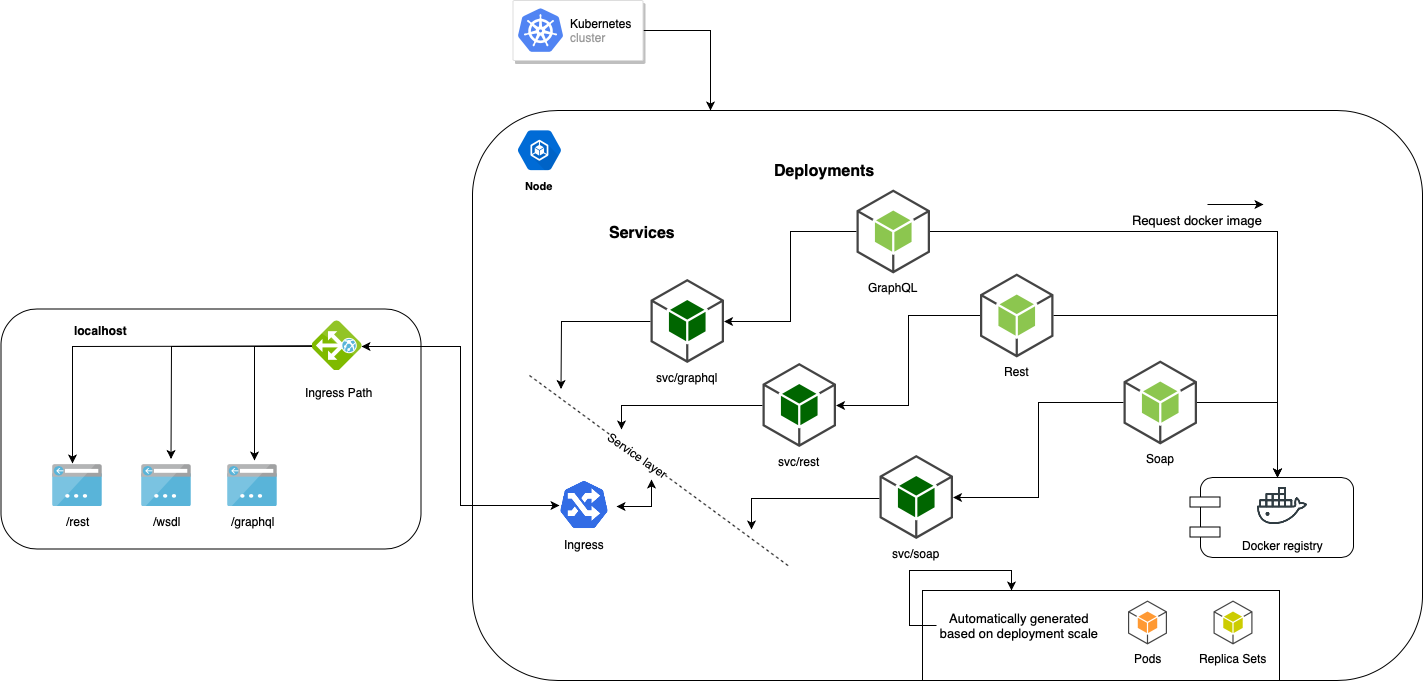

The diagram above was exported from draw.io. Its source (the exported page's mxGraphModel, read from the mxfile embedded in the PNG):
<mxGraphModel dx="871" dy="558" grid="1" gridSize="10" guides="1" tooltips="1" connect="1" arrows="1" fold="1" page="1" pageScale="1" pageWidth="827" pageHeight="1169" math="0" shadow="0">
  <root>
    <mxCell id="0" />
    <mxCell id="1" parent="0" />
    <mxCell id="dZPkDVBJ4qQtl55jVeP_-97" value="" style="whiteSpace=wrap;html=1;rounded=1;fontSize=12;glass=0;fillColor=none;" parent="1" vertex="1">
      <mxGeometry x="563" y="190" width="950" height="570" as="geometry" />
    </mxCell>
    <mxCell id="FlB3fdECJ4aAKbNGTptW-7" style="edgeStyle=orthogonalEdgeStyle;rounded=0;orthogonalLoop=1;jettySize=auto;html=1;exitX=0.25;exitY=0;exitDx=0;exitDy=0;startArrow=classic;startFill=1;endArrow=none;endFill=0;fontSize=13;entryX=0;entryY=0.5;entryDx=0;entryDy=0;" parent="1" source="FlB3fdECJ4aAKbNGTptW-6" target="FlB3fdECJ4aAKbNGTptW-5" edge="1">
      <mxGeometry relative="1" as="geometry">
        <Array as="points">
          <mxPoint x="1102" y="650" />
          <mxPoint x="1000" y="650" />
          <mxPoint x="1000" y="705" />
        </Array>
      </mxGeometry>
    </mxCell>
    <mxCell id="FlB3fdECJ4aAKbNGTptW-6" value="" style="whiteSpace=wrap;html=1;fontSize=13;align=center;fillColor=none;" parent="1" vertex="1">
      <mxGeometry x="1013" y="670" width="357" height="90" as="geometry" />
    </mxCell>
    <mxCell id="dZPkDVBJ4qQtl55jVeP_-91" value="" style="whiteSpace=wrap;html=1;rounded=1;glass=0;fontSize=12;fillColor=none;" parent="1" vertex="1">
      <mxGeometry x="91.5" y="388.5" width="420" height="240" as="geometry" />
    </mxCell>
    <mxCell id="dZPkDVBJ4qQtl55jVeP_-45" style="edgeStyle=orthogonalEdgeStyle;rounded=0;orthogonalLoop=1;jettySize=auto;html=1;entryX=0;entryY=0.5;entryDx=0;entryDy=0;entryPerimeter=0;fontSize=12;endArrow=none;endFill=0;startArrow=classic;startFill=1;" parent="1" source="dZPkDVBJ4qQtl55jVeP_-20" target="dZPkDVBJ4qQtl55jVeP_-2" edge="1">
      <mxGeometry relative="1" as="geometry" />
    </mxCell>
    <mxCell id="dZPkDVBJ4qQtl55jVeP_-86" style="edgeStyle=orthogonalEdgeStyle;rounded=0;comic=0;orthogonalLoop=1;jettySize=auto;html=1;shadow=0;fontSize=12;" parent="1" source="dZPkDVBJ4qQtl55jVeP_-20" edge="1">
      <mxGeometry relative="1" as="geometry">
        <mxPoint x="651.5" y="468.5" as="targetPoint" />
      </mxGeometry>
    </mxCell>
    <mxCell id="dZPkDVBJ4qQtl55jVeP_-20" value="svc/graphql" style="outlineConnect=0;dashed=0;verticalLabelPosition=bottom;verticalAlign=top;align=center;html=1;shape=mxgraph.aws3.android;fillColor=#006600;gradientColor=none;" parent="1" vertex="1">
      <mxGeometry x="741" y="358.5" width="73.5" height="84" as="geometry" />
    </mxCell>
    <mxCell id="dZPkDVBJ4qQtl55jVeP_-47" style="edgeStyle=orthogonalEdgeStyle;rounded=0;orthogonalLoop=1;jettySize=auto;html=1;entryX=0;entryY=0.5;entryDx=0;entryDy=0;entryPerimeter=0;fontSize=12;endArrow=none;endFill=0;startArrow=classic;startFill=1;" parent="1" source="dZPkDVBJ4qQtl55jVeP_-21" target="dZPkDVBJ4qQtl55jVeP_-3" edge="1">
      <mxGeometry relative="1" as="geometry" />
    </mxCell>
    <mxCell id="dZPkDVBJ4qQtl55jVeP_-89" style="edgeStyle=orthogonalEdgeStyle;rounded=0;comic=0;orthogonalLoop=1;jettySize=auto;html=1;shadow=0;fontSize=12;" parent="1" source="dZPkDVBJ4qQtl55jVeP_-21" edge="1">
      <mxGeometry relative="1" as="geometry">
        <mxPoint x="841.5" y="608.5" as="targetPoint" />
        <Array as="points">
          <mxPoint x="841.5" y="577.5" />
        </Array>
      </mxGeometry>
    </mxCell>
    <mxCell id="dZPkDVBJ4qQtl55jVeP_-21" value="svc/soap" style="outlineConnect=0;dashed=0;verticalLabelPosition=bottom;verticalAlign=top;align=center;html=1;shape=mxgraph.aws3.android;fillColor=#006600;gradientColor=none;" parent="1" vertex="1">
      <mxGeometry x="970" y="534.5" width="73.5" height="84" as="geometry" />
    </mxCell>
    <mxCell id="dZPkDVBJ4qQtl55jVeP_-46" style="edgeStyle=orthogonalEdgeStyle;rounded=0;orthogonalLoop=1;jettySize=auto;html=1;entryX=0;entryY=0.5;entryDx=0;entryDy=0;entryPerimeter=0;fontSize=12;startArrow=classic;startFill=1;endArrow=none;endFill=0;" parent="1" source="dZPkDVBJ4qQtl55jVeP_-22" target="dZPkDVBJ4qQtl55jVeP_-4" edge="1">
      <mxGeometry relative="1" as="geometry" />
    </mxCell>
    <mxCell id="dZPkDVBJ4qQtl55jVeP_-87" style="edgeStyle=orthogonalEdgeStyle;rounded=0;comic=0;orthogonalLoop=1;jettySize=auto;html=1;shadow=0;fontSize=12;" parent="1" source="dZPkDVBJ4qQtl55jVeP_-22" edge="1">
      <mxGeometry relative="1" as="geometry">
        <mxPoint x="711.5" y="508.5" as="targetPoint" />
        <Array as="points">
          <mxPoint x="711.5" y="484.5" />
        </Array>
      </mxGeometry>
    </mxCell>
    <mxCell id="dZPkDVBJ4qQtl55jVeP_-22" value="svc/rest" style="outlineConnect=0;dashed=0;verticalLabelPosition=bottom;verticalAlign=top;align=center;html=1;shape=mxgraph.aws3.android;fillColor=#006600;gradientColor=none;" parent="1" vertex="1">
      <mxGeometry x="853" y="442.5" width="73.5" height="84" as="geometry" />
    </mxCell>
    <mxCell id="dZPkDVBJ4qQtl55jVeP_-23" value="Services" style="text;html=1;resizable=0;points=[];autosize=1;align=left;verticalAlign=top;spacingTop=-4;fontSize=16;fontStyle=1" parent="1" vertex="1">
      <mxGeometry x="697.5" y="301" width="80" height="20" as="geometry" />
    </mxCell>
    <mxCell id="dZPkDVBJ4qQtl55jVeP_-51" style="edgeStyle=orthogonalEdgeStyle;rounded=0;orthogonalLoop=1;jettySize=auto;html=1;entryX=0.5;entryY=0;entryDx=0;entryDy=0;fontSize=12;" parent="1" source="dZPkDVBJ4qQtl55jVeP_-2" target="dZPkDVBJ4qQtl55jVeP_-35" edge="1">
      <mxGeometry relative="1" as="geometry" />
    </mxCell>
    <mxCell id="dZPkDVBJ4qQtl55jVeP_-2" value="GraphQL" style="outlineConnect=0;dashed=0;verticalLabelPosition=bottom;verticalAlign=top;align=center;html=1;shape=mxgraph.aws3.android;fillColor=#8CC64F;gradientColor=none;" parent="1" vertex="1">
      <mxGeometry x="947" y="269" width="73.5" height="84" as="geometry" />
    </mxCell>
    <mxCell id="dZPkDVBJ4qQtl55jVeP_-53" style="edgeStyle=orthogonalEdgeStyle;rounded=0;orthogonalLoop=1;jettySize=auto;html=1;entryX=0.5;entryY=0;entryDx=0;entryDy=0;fontSize=12;" parent="1" source="dZPkDVBJ4qQtl55jVeP_-3" target="dZPkDVBJ4qQtl55jVeP_-35" edge="1">
      <mxGeometry relative="1" as="geometry" />
    </mxCell>
    <mxCell id="dZPkDVBJ4qQtl55jVeP_-3" value="Soap" style="outlineConnect=0;dashed=0;verticalLabelPosition=bottom;verticalAlign=top;align=center;html=1;shape=mxgraph.aws3.android;fillColor=#8CC64F;gradientColor=none;" parent="1" vertex="1">
      <mxGeometry x="1214" y="440" width="73.5" height="84" as="geometry" />
    </mxCell>
    <mxCell id="dZPkDVBJ4qQtl55jVeP_-52" style="edgeStyle=orthogonalEdgeStyle;rounded=0;orthogonalLoop=1;jettySize=auto;html=1;entryX=0.5;entryY=0;entryDx=0;entryDy=0;fontSize=12;" parent="1" source="dZPkDVBJ4qQtl55jVeP_-4" target="dZPkDVBJ4qQtl55jVeP_-35" edge="1">
      <mxGeometry relative="1" as="geometry" />
    </mxCell>
    <mxCell id="dZPkDVBJ4qQtl55jVeP_-4" value="Rest" style="outlineConnect=0;dashed=0;verticalLabelPosition=bottom;verticalAlign=top;align=center;html=1;shape=mxgraph.aws3.android;fillColor=#8CC64F;gradientColor=none;" parent="1" vertex="1">
      <mxGeometry x="1070.5" y="353" width="73.5" height="84" as="geometry" />
    </mxCell>
    <mxCell id="dZPkDVBJ4qQtl55jVeP_-48" value="Deployments" style="text;html=1;resizable=0;points=[];autosize=1;align=left;verticalAlign=top;spacingTop=-4;fontSize=16;fontStyle=1" parent="1" vertex="1">
      <mxGeometry x="863" y="239" width="110" height="20" as="geometry" />
    </mxCell>
    <mxCell id="dZPkDVBJ4qQtl55jVeP_-85" style="edgeStyle=orthogonalEdgeStyle;rounded=0;comic=0;orthogonalLoop=1;jettySize=auto;html=1;shadow=0;fontSize=12;startArrow=classic;startFill=1;" parent="1" edge="1">
      <mxGeometry relative="1" as="geometry">
        <mxPoint x="741.5" y="558.5" as="targetPoint" />
        <Array as="points">
          <mxPoint x="741.5" y="585.5" />
        </Array>
        <mxPoint x="707" y="586" as="sourcePoint" />
      </mxGeometry>
    </mxCell>
    <mxCell id="dZPkDVBJ4qQtl55jVeP_-63" value="" style="group" parent="1" vertex="1" connectable="0">
      <mxGeometry x="1280.5" y="557" width="163.5" height="80" as="geometry" />
    </mxCell>
    <mxCell id="dZPkDVBJ4qQtl55jVeP_-35" value="" style="whiteSpace=wrap;html=1;rounded=1;strokeColor=#000000;fontSize=16;" parent="dZPkDVBJ4qQtl55jVeP_-63" vertex="1">
      <mxGeometry x="10.5" width="153" height="80" as="geometry" />
    </mxCell>
    <mxCell id="dZPkDVBJ4qQtl55jVeP_-33" value="Docker registry" style="shape=image;html=1;verticalAlign=top;verticalLabelPosition=bottom;labelBackgroundColor=#ffffff;imageAspect=0;aspect=fixed;image=https://cdn0.iconfinder.com/data/icons/social-media-2104/24/social_media_social_media_logo_docker-128.png;rounded=1;strokeColor=#E6E6E6;fontSize=12;" parent="dZPkDVBJ4qQtl55jVeP_-63" vertex="1">
      <mxGeometry x="67.5" y="3.5" width="50" height="50" as="geometry" />
    </mxCell>
    <mxCell id="dZPkDVBJ4qQtl55jVeP_-36" value="" style="whiteSpace=wrap;html=1;rounded=0;strokeColor=#000000;fontSize=16;" parent="dZPkDVBJ4qQtl55jVeP_-63" vertex="1">
      <mxGeometry y="19.5" width="30" height="10" as="geometry" />
    </mxCell>
    <mxCell id="dZPkDVBJ4qQtl55jVeP_-37" value="" style="whiteSpace=wrap;html=1;rounded=0;strokeColor=#000000;fontSize=16;" parent="dZPkDVBJ4qQtl55jVeP_-63" vertex="1">
      <mxGeometry y="49.5" width="30" height="10" as="geometry" />
    </mxCell>
    <mxCell id="dZPkDVBJ4qQtl55jVeP_-77" style="edgeStyle=orthogonalEdgeStyle;rounded=0;comic=0;orthogonalLoop=1;jettySize=auto;html=1;entryX=0.404;entryY=-0.025;entryDx=0;entryDy=0;entryPerimeter=0;shadow=0;fontSize=12;" parent="1" source="dZPkDVBJ4qQtl55jVeP_-64" target="dZPkDVBJ4qQtl55jVeP_-65" edge="1">
      <mxGeometry relative="1" as="geometry" />
    </mxCell>
    <mxCell id="dZPkDVBJ4qQtl55jVeP_-78" style="edgeStyle=orthogonalEdgeStyle;rounded=0;comic=0;orthogonalLoop=1;jettySize=auto;html=1;shadow=0;fontSize=12;" parent="1" source="dZPkDVBJ4qQtl55jVeP_-64" edge="1">
      <mxGeometry relative="1" as="geometry">
        <mxPoint x="261.5" y="538.5" as="targetPoint" />
      </mxGeometry>
    </mxCell>
    <mxCell id="dZPkDVBJ4qQtl55jVeP_-79" style="edgeStyle=orthogonalEdgeStyle;rounded=0;comic=0;orthogonalLoop=1;jettySize=auto;html=1;entryX=0.533;entryY=-0.092;entryDx=0;entryDy=0;entryPerimeter=0;shadow=0;fontSize=12;" parent="1" source="dZPkDVBJ4qQtl55jVeP_-64" target="dZPkDVBJ4qQtl55jVeP_-69" edge="1">
      <mxGeometry relative="1" as="geometry" />
    </mxCell>
    <mxCell id="dZPkDVBJ4qQtl55jVeP_-81" style="edgeStyle=orthogonalEdgeStyle;rounded=0;comic=0;orthogonalLoop=1;jettySize=auto;html=1;shadow=0;fontSize=12;startArrow=classic;startFill=1;exitX=0.51;exitY=-0.01;exitDx=0;exitDy=0;exitPerimeter=0;entryX=0;entryY=0.5;entryDx=0;entryDy=0;" parent="1" source="dZPkDVBJ4qQtl55jVeP_-64" target="nfUKczSYWByrWtvAL4jn-1" edge="1">
      <mxGeometry relative="1" as="geometry">
        <mxPoint x="541" y="600" as="targetPoint" />
      </mxGeometry>
    </mxCell>
    <mxCell id="dZPkDVBJ4qQtl55jVeP_-64" value="" style="aspect=fixed;html=1;perimeter=none;align=center;shadow=0;dashed=0;image;fontSize=12;image=img/lib/mscae/Application_Gateway.svg;rounded=1;glass=0;strokeColor=#000000;rotation=90;imageBackground=none;" parent="1" vertex="1">
      <mxGeometry x="401.5" y="400.5" width="50" height="50" as="geometry" />
    </mxCell>
    <mxCell id="dZPkDVBJ4qQtl55jVeP_-65" value="/rest" style="aspect=fixed;html=1;perimeter=none;align=center;shadow=0;dashed=0;image;fontSize=12;image=img/lib/mscae/App_Service_IPAddress.svg;rounded=1;glass=0;strokeColor=#E6E6E6;" parent="1" vertex="1">
      <mxGeometry x="143" y="544" width="50" height="42.5" as="geometry" />
    </mxCell>
    <mxCell id="dZPkDVBJ4qQtl55jVeP_-68" value="/wsdl" style="aspect=fixed;html=1;perimeter=none;align=center;shadow=0;dashed=0;image;fontSize=12;image=img/lib/mscae/App_Service_IPAddress.svg;rounded=1;glass=0;strokeColor=#E6E6E6;" parent="1" vertex="1">
      <mxGeometry x="232" y="544" width="50" height="42.5" as="geometry" />
    </mxCell>
    <mxCell id="dZPkDVBJ4qQtl55jVeP_-69" value="/graphql" style="aspect=fixed;html=1;perimeter=none;align=center;shadow=0;dashed=0;image;fontSize=12;image=img/lib/mscae/App_Service_IPAddress.svg;rounded=1;glass=0;strokeColor=#E6E6E6;" parent="1" vertex="1">
      <mxGeometry x="318" y="544" width="50" height="42.5" as="geometry" />
    </mxCell>
    <mxCell id="dZPkDVBJ4qQtl55jVeP_-82" value="Ingress Path" style="text;html=1;resizable=0;points=[];autosize=1;align=left;verticalAlign=top;spacingTop=-4;fontSize=12;" parent="1" vertex="1">
      <mxGeometry x="393.5" y="462.5" width="80" height="20" as="geometry" />
    </mxCell>
    <mxCell id="dZPkDVBJ4qQtl55jVeP_-84" value="" style="endArrow=none;dashed=1;html=1;shadow=0;fontSize=12;" parent="1" edge="1">
      <mxGeometry width="50" height="50" relative="1" as="geometry">
        <mxPoint x="620" y="455" as="sourcePoint" />
        <mxPoint x="880.5" y="646.5" as="targetPoint" />
      </mxGeometry>
    </mxCell>
    <mxCell id="dZPkDVBJ4qQtl55jVeP_-90" value="Service layer" style="text;html=1;resizable=0;points=[];align=center;verticalAlign=middle;labelBackgroundColor=#ffffff;fontSize=12;rotation=35;" parent="dZPkDVBJ4qQtl55jVeP_-84" vertex="1" connectable="0">
      <mxGeometry x="0.2804" y="-1" relative="1" as="geometry">
        <mxPoint x="-57.5" y="-44" as="offset" />
      </mxGeometry>
    </mxCell>
    <mxCell id="dZPkDVBJ4qQtl55jVeP_-92" value="localhost" style="text;html=1;resizable=0;points=[];autosize=1;align=left;verticalAlign=top;spacingTop=-4;fontSize=12;fontStyle=1" parent="1" vertex="1">
      <mxGeometry x="163" y="400.5" width="60" height="20" as="geometry" />
    </mxCell>
    <mxCell id="dZPkDVBJ4qQtl55jVeP_-95" value="Node&lt;br&gt;" style="html=1;fillColor=#006BD6;strokeColor=none;verticalAlign=top;labelPosition=center;verticalLabelPosition=bottom;align=center;spacingTop=-6;fontSize=11;fontStyle=1;fontColor=#000000;shape=mxgraph.gcp2.hexIcon;prIcon=container_engine;rounded=1;glass=0;" parent="1" vertex="1">
      <mxGeometry x="597" y="200.5" width="66" height="58.5" as="geometry" />
    </mxCell>
    <mxCell id="dZPkDVBJ4qQtl55jVeP_-101" style="edgeStyle=orthogonalEdgeStyle;rounded=0;comic=0;orthogonalLoop=1;jettySize=auto;html=1;entryX=0.25;entryY=0;entryDx=0;entryDy=0;shadow=0;startArrow=none;startFill=0;fontSize=12;exitX=1;exitY=0.5;exitDx=0;exitDy=0;" parent="1" source="dZPkDVBJ4qQtl55jVeP_-98" target="dZPkDVBJ4qQtl55jVeP_-97" edge="1">
      <mxGeometry relative="1" as="geometry" />
    </mxCell>
    <mxCell id="dZPkDVBJ4qQtl55jVeP_-98" value="" style="strokeColor=#dddddd;fillColor=#ffffff;shadow=1;strokeWidth=1;rounded=1;absoluteArcSize=1;arcSize=2;glass=0;fontSize=12;" parent="1" vertex="1">
      <mxGeometry x="603.5" y="80" width="130" height="60" as="geometry" />
    </mxCell>
    <mxCell id="dZPkDVBJ4qQtl55jVeP_-99" value="&lt;font color=&quot;#000000&quot;&gt;Kubernetes&lt;/font&gt;&lt;br&gt;cluster" style="dashed=0;connectable=0;html=1;fillColor=#5184F3;strokeColor=none;shape=mxgraph.gcp2.kubernetes_logo;part=1;labelPosition=right;verticalLabelPosition=middle;align=left;verticalAlign=middle;spacingLeft=5;fontColor=#999999;fontSize=12;" parent="dZPkDVBJ4qQtl55jVeP_-98" vertex="1">
      <mxGeometry width="45" height="43.65" relative="1" as="geometry">
        <mxPoint x="5" y="7.675000000000001" as="offset" />
      </mxGeometry>
    </mxCell>
    <mxCell id="FlB3fdECJ4aAKbNGTptW-1" value="Request docker image" style="text;html=1;resizable=0;points=[];autosize=1;align=center;verticalAlign=top;spacingTop=-4;fontSize=13;fontStyle=0" parent="1" vertex="1">
      <mxGeometry x="1213" y="290" width="150" height="20" as="geometry" />
    </mxCell>
    <mxCell id="FlB3fdECJ4aAKbNGTptW-2" value="" style="endArrow=classic;html=1;fontSize=13;" parent="1" edge="1">
      <mxGeometry width="50" height="50" relative="1" as="geometry">
        <mxPoint x="1298" y="284" as="sourcePoint" />
        <mxPoint x="1354" y="284" as="targetPoint" />
      </mxGeometry>
    </mxCell>
    <mxCell id="FlB3fdECJ4aAKbNGTptW-3" value="Pods" style="outlineConnect=0;dashed=0;verticalLabelPosition=bottom;verticalAlign=top;align=center;html=1;shape=mxgraph.aws3.android;fillColor=#FF9933;gradientColor=none;" parent="1" vertex="1">
      <mxGeometry x="1218.5" y="680" width="39" height="44" as="geometry" />
    </mxCell>
    <mxCell id="FlB3fdECJ4aAKbNGTptW-4" value="&lt;span&gt;Replica Sets&lt;/span&gt;&lt;br&gt;" style="outlineConnect=0;dashed=0;verticalLabelPosition=bottom;verticalAlign=top;align=center;html=1;shape=mxgraph.aws3.android;fillColor=#CCCC00;strokeColor=#b46504;" parent="1" vertex="1">
      <mxGeometry x="1304" y="680" width="39" height="44" as="geometry" />
    </mxCell>
    <mxCell id="FlB3fdECJ4aAKbNGTptW-5" value="Automatically generated based on deployment scale" style="text;html=1;strokeColor=none;fillColor=none;align=center;verticalAlign=middle;whiteSpace=wrap;rounded=0;fontSize=13;" parent="1" vertex="1">
      <mxGeometry x="1026.5" y="695" width="166" height="20" as="geometry" />
    </mxCell>
    <mxCell id="nfUKczSYWByrWtvAL4jn-1" value="Ingress" style="shape=image;verticalLabelPosition=bottom;labelBackgroundColor=#ffffff;verticalAlign=top;aspect=fixed;imageAspect=0;image=data:image/png,(base64 omitted: 9292 chars);" vertex="1" parent="1">
      <mxGeometry x="650" y="559.5" width="50" height="50" as="geometry" />
    </mxCell>
  </root>
</mxGraphModel>